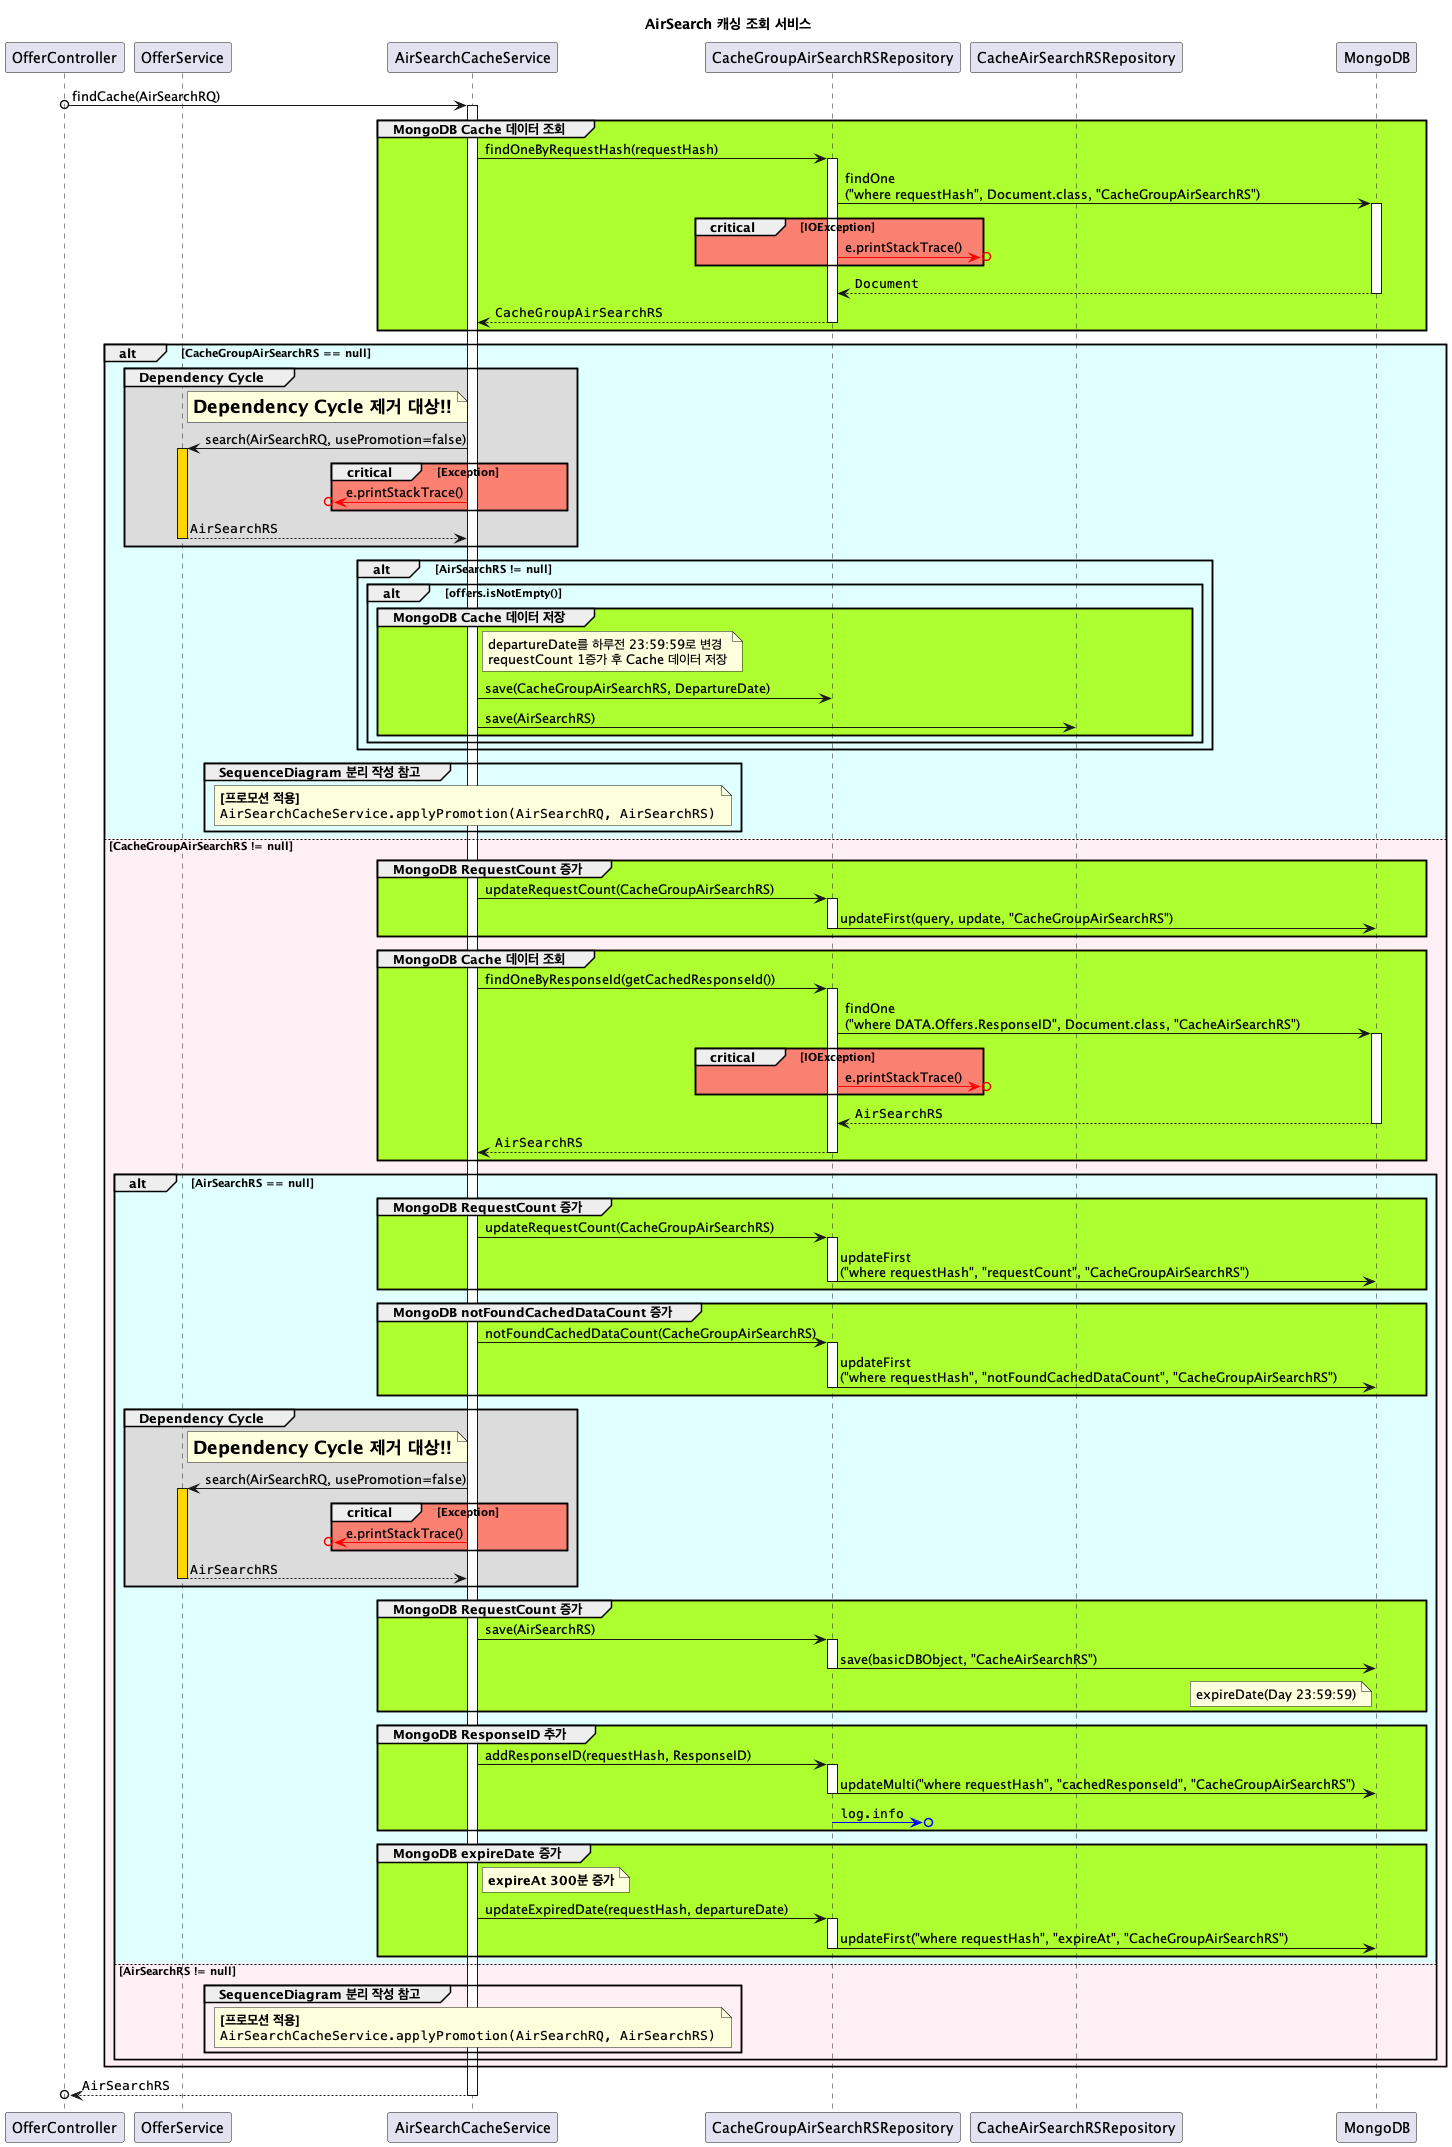

The diagram above was rendered by PlantUML. Its source (embedded in the PNG):
@startuml

title **AirSearch 캐싱 조회 서비스**

participant OfferController
participant OfferService
participant AirSearchCacheService
participant CacheGroupAirSearchRSRepository
participant CacheAirSearchRSRepository
participant MongoDB

OfferController o-> AirSearchCacheService ++ : findCache(AirSearchRQ)
group #GreenYellow MongoDB Cache 데이터 조회
    AirSearchCacheService -> CacheGroupAirSearchRSRepository ++ : findOneByRequestHash(requestHash)
    CacheGroupAirSearchRSRepository -> MongoDB ++ : findOne\n("where requestHash", Document.class, "CacheGroupAirSearchRS")
    critical #Salmon IOException
        CacheGroupAirSearchRSRepository -[#red]>o?: e.printStackTrace()
    end
    CacheGroupAirSearchRSRepository <-- MongoDB -- : ""Document""
    AirSearchCacheService <-- CacheGroupAirSearchRSRepository -- : ""CacheGroupAirSearchRS""
end


alt #LightCyan CacheGroupAirSearchRS == null
    ' Dependency Cycle
    group #Gainsboro Dependency Cycle
        Note right of OfferService: **<size:18>Dependency Cycle 제거 대상!!</size>**
        OfferService <- AirSearchCacheService ++ #Gold: search(AirSearchRQ, usePromotion=false)
        critical #Salmon Exception
            ?o<[#red]- AirSearchCacheService: e.printStackTrace()
        end
        OfferService --> AirSearchCacheService -- : ""AirSearchRS""
    end

    alt #LightCyan AirSearchRS != null
        alt #LightCyan offers.isNotEmpty()
            group #GreenYellow MongoDB Cache 데이터 저장
                note right of AirSearchCacheService
                departureDate를 하루전 23:59:59로 변경
                requestCount 1증가 후 Cache 데이터 저장
                end note
                AirSearchCacheService -> CacheGroupAirSearchRSRepository: save(CacheGroupAirSearchRS, DepartureDate)
                AirSearchCacheService -> CacheAirSearchRSRepository: save(AirSearchRS)
            end
        end
    end
    ' SequenceDiagram 분리 작성
    group SequenceDiagram 분리 작성 참고
        note over AirSearchCacheService
        **[프로모션 적용]**
        ""AirSearchCacheService.applyPromotion(AirSearchRQ, AirSearchRS)""
        end note
    end
else #LavenderBlush CacheGroupAirSearchRS != null
    group #GreenYellow MongoDB RequestCount 증가
        AirSearchCacheService -> CacheGroupAirSearchRSRepository ++: updateRequestCount(CacheGroupAirSearchRS)
        CacheGroupAirSearchRSRepository -> MongoDB -- : updateFirst(query, update, "CacheGroupAirSearchRS")
    end

    group #GreenYellow MongoDB Cache 데이터 조회
        AirSearchCacheService -> CacheGroupAirSearchRSRepository ++ : findOneByResponseId(getCachedResponseId())
        CacheGroupAirSearchRSRepository -> MongoDB ++ : findOne\n("where DATA.Offers.ResponseID", Document.class, "CacheAirSearchRS")
        critical #Salmon IOException
            CacheGroupAirSearchRSRepository -[#red]>o?: e.printStackTrace()
        end
        CacheGroupAirSearchRSRepository <-- MongoDB -- : ""AirSearchRS""
        AirSearchCacheService <-- CacheGroupAirSearchRSRepository --: ""AirSearchRS""
    end

    alt #LightCyan AirSearchRS == null
        group #GreenYellow MongoDB RequestCount 증가
            AirSearchCacheService -> CacheGroupAirSearchRSRepository ++ : updateRequestCount(CacheGroupAirSearchRS)
            CacheGroupAirSearchRSRepository -> MongoDB --: updateFirst\n("where requestHash", "requestCount", "CacheGroupAirSearchRS")
        end

        group #GreenYellow MongoDB notFoundCachedDataCount 증가
            AirSearchCacheService -> CacheGroupAirSearchRSRepository ++ : notFoundCachedDataCount(CacheGroupAirSearchRS)
            CacheGroupAirSearchRSRepository -> MongoDB -- : updateFirst\n("where requestHash", "notFoundCachedDataCount", "CacheGroupAirSearchRS")
        end

        ' Dependency Cycle
        group #Gainsboro Dependency Cycle
            Note right of OfferService: **<size:18>Dependency Cycle 제거 대상!!</size>**
            OfferService <- AirSearchCacheService ++ #Gold: search(AirSearchRQ, usePromotion=false)
            critical #Salmon Exception
                ?o<[#red]- AirSearchCacheService: e.printStackTrace()
            end
            OfferService --> AirSearchCacheService -- : ""AirSearchRS""
        end
        
        group #GreenYellow MongoDB RequestCount 증가
            AirSearchCacheService -> CacheGroupAirSearchRSRepository ++ : save(AirSearchRS)
            CacheGroupAirSearchRSRepository -> MongoDB -- : save(basicDBObject, "CacheAirSearchRS")
            Note left of MongoDB: expireDate(Day 23:59:59)
        end

        group #GreenYellow MongoDB ResponseID 추가
            AirSearchCacheService -> CacheGroupAirSearchRSRepository ++ : addResponseID(requestHash, ResponseID)
            CacheGroupAirSearchRSRepository -> MongoDB -- : updateMulti("where requestHash", "cachedResponseId", "CacheGroupAirSearchRS")
            CacheGroupAirSearchRSRepository -[#blue]>o?: ""log.info""
        end

        group #GreenYellow MongoDB expireDate 증가
            note right of AirSearchCacheService: **expireAt 300분 증가**
            AirSearchCacheService -> CacheGroupAirSearchRSRepository ++ : updateExpiredDate(requestHash, departureDate)
            CacheGroupAirSearchRSRepository -> MongoDB -- : updateFirst("where requestHash", "expireAt", "CacheGroupAirSearchRS")
        end

    else #LavenderBlush AirSearchRS != null
        ' SequenceDiagram 분리 작성
        group SequenceDiagram 분리 작성 참고
            note over AirSearchCacheService
            **[프로모션 적용]**
            ""AirSearchCacheService.applyPromotion(AirSearchRQ, AirSearchRS)""
            end note
        end
    end
end

OfferController o<-- AirSearchCacheService -- : ""AirSearchRS""
@enduml